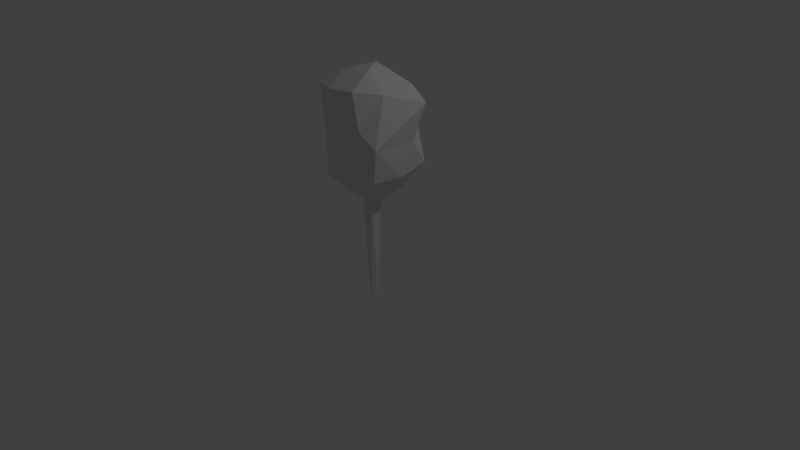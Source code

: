 # Source: Tree1.blend  (saved by Blender 2.76.0; exported with 4.5.12 LTS)
import bpy
from mathutils import Matrix  # noqa: F401  (used for matrix-valued properties, if any)

bpy.ops.wm.read_factory_settings(use_empty=True)
scene = bpy.context.scene
scene.name = 'Scene'

# ---- collections
col_collection_1 = bpy.data.collections.new('Collection 1'); scene.collection.children.link(col_collection_1)

# ---- materials (node trees are filled in below, after node groups)
mat_material = bpy.data.materials.new('Material')
mat_material.alpha_threshold = 0.0
mat_material.use_transparent_shadow = False
mat_material.roughness = 0.5
mat_material.line_color = (0.0, 0.0, 0.0, 1.0)

# ---- material node trees

# ---- world
world_world = bpy.data.worlds.new('World'); scene.world = world_world
world_world.color = (0.05088, 0.05088, 0.05088)
world_world.use_sun_shadow = False
world_world.sun_shadow_jitter_overblur = 0.0
world_world.cycles.sampling_method = 'MANUAL'
world_world.cycles.sample_map_resolution = 256

# ---- cameras
cam_camera = bpy.data.cameras.new('Camera')
cam_camera.clip_end = 100.0
cam_camera.lens = 35.0
cam_camera.sensor_width = 32.0
cam_camera.sensor_height = 18.0
cam_camera.ortho_scale = 7.314
cam_camera.dof.focus_distance = 0.0
cam_camera.dof.aperture_fstop = 128.0

# ---- lights
light_lamp = bpy.data.lights.new('Lamp', 'POINT')
light_lamp.transmission_factor = 0.0
light_lamp.cutoff_distance = 30.0
light_lamp.energy = 100.0
light_lamp.shadow_buffer_clip_start = 1.001
light_lamp.shadow_soft_size = 0.1
light_lamp.shadow_maximum_resolution = 0.006
light_lamp.use_absolute_resolution = True
light_lamp.cycles.use_multiple_importance_sampling = False

# ---- meshes
me_icosphere = bpy.data.meshes.new('Icosphere')
me_icosphere.from_pydata([(0.09636, 0.0, -1.0), (0.82, -0.5257, -0.4472), (-0.0641, -0.7754, -0.4563), (-0.7414, -0.1185, -0.5375), (-0.18, 0.8506, -0.4472), (0.9384, 0.44, -0.3624), (0.4106, -0.5899, 0.5977), (-0.6812, -0.4279, 0.5344), (-0.4526, 0.5257, 0.4472), (0.3727, 0.7399, 0.2511), (1.174, 0.2549, 0.4461), (0.1648, 0.08669, 0.8174), (-0.04183, -0.4253, -0.7236), (0.4582, -0.2629, -0.7236), (0.32, -0.6882, -0.4472), (0.9447, -0.05387, -0.4472), (0.5829, 0.209, -0.7236), (-0.3225, -0.05923, -0.7688), (-0.3448, -0.4093, -0.5015), (-0.04183, 0.4253, -0.7236), (-0.4607, 0.3661, -0.4924), (0.3136, 0.6563, -0.3624), (0.9645, -0.5923, -0.005033), (1.012, 0.1129, -0.01942), (0.1692, -0.7169, 0.0492), (0.6307, -0.6446, 0.1664), (-0.6843, -0.3221, -0.04515), (-0.2877, -0.613, -0.009121), (-0.3163, 0.6882, 0.0), (-0.597, 0.2036, -0.04515), (0.59, 0.6009, -0.01328), (0.09636, 0.7953, -0.09807), (0.8019, -0.2904, 0.5697), (-0.2002, -0.5803, 0.5498), (-0.5939, 0.09783, 0.5344), (-0.03994, 0.6328, 0.3491), (0.7791, 0.5336, 0.392), (0.2701, -0.1609, 0.7538), (0.7429, 0.3346, 0.5914), (-0.3216, -0.2158, 0.6993), (-0.2343, 0.31, 0.6993), (0.3591, 0.4095, 0.4672)], [], [(0, 13, 12), (1, 13, 15), (0, 12, 17), (0, 17, 19), (0, 19, 16), (1, 15, 22), (2, 14, 24), (3, 18, 26), (4, 20, 28), (5, 21, 30), (1, 22, 25), (2, 24, 27), (3, 26, 29), (4, 28, 31), (5, 30, 23), (6, 32, 37), (7, 33, 39), (8, 34, 40), (9, 35, 41), (10, 36, 38), (38, 41, 11), (38, 36, 41), (36, 9, 41), (41, 40, 11), (41, 35, 40), (35, 8, 40), (40, 39, 11), (40, 34, 39), (34, 7, 39), (39, 37, 11), (39, 33, 37), (33, 6, 37), (37, 38, 11), (37, 32, 38), (32, 10, 38), (23, 36, 10), (23, 30, 36), (30, 9, 36), (31, 35, 9), (31, 28, 35), (28, 8, 35), (29, 34, 8), (29, 26, 34), (26, 7, 34), (27, 33, 7), (27, 24, 33), (24, 6, 33), (25, 32, 6), (25, 22, 32), (22, 10, 32), (30, 31, 9), (30, 21, 31), (21, 4, 31), (28, 29, 8), (28, 20, 29), (20, 3, 29), (26, 27, 7), (26, 18, 27), (18, 2, 27), (24, 25, 6), (24, 14, 25), (14, 1, 25), (22, 23, 10), (22, 15, 23), (15, 5, 23), (16, 21, 5), (16, 19, 21), (19, 4, 21), (19, 20, 4), (19, 17, 20), (17, 3, 20), (17, 18, 3), (17, 12, 18), (12, 2, 18), (15, 16, 5), (15, 13, 16), (13, 0, 16), (12, 14, 2), (12, 13, 14), (13, 1, 14)])
me_icosphere.use_remesh_preserve_volume = False
me_icosphere.use_remesh_preserve_attributes = False
me_icosphere.use_mirror_vertex_groups = False
me_icosphere.update()
me_cube = bpy.data.meshes.new('Cube')
me_cube.from_pydata([(0.7872, 0.07143, -1.0), (-0.01532, -0.7474, -1.0), (-0.7989, 0.7199, -1.0), (-0.08672, 0.8387, -1.0), (1.0, 1.0, 1.0), (1.0, -1.0, 1.0), (-1.0, -1.0, 1.0), (-1.0, 1.0, 1.0)], [], [(0, 1, 2, 3), (4, 7, 6, 5), (0, 4, 5, 1), (1, 5, 6, 2), (2, 6, 7, 3), (4, 0, 3, 7)])
me_cube.materials.append(mat_material)
me_cube.use_remesh_preserve_volume = False
me_cube.use_remesh_preserve_attributes = False
me_cube.use_mirror_vertex_groups = False
me_cube.update()

# ---- objects
ob_icosphere = bpy.data.objects.new('Icosphere', me_icosphere)
ob_cube = bpy.data.objects.new('Cube', me_cube)
ob_lamp = bpy.data.objects.new('Lamp', light_lamp)
ob_camera = bpy.data.objects.new('Camera', cam_camera)

# ---- transforms, parenting, visibility, modifiers, constraints
ob_icosphere.location = (-0.02603, -0.02251, 1.729)
ob_icosphere.scale = (0.6797, 0.7674, 1.0)
ob_icosphere.lineart.crease_threshold = 0.0
ob_cube.location = (0.0, 0.0, 0.05488)
ob_cube.scale = (0.08006, 0.08006, 0.8469)
ob_cube.lock_rotations_4d = False
ob_cube.empty_display_type = 'ARROWS'
ob_cube.lineart.crease_threshold = 0.0
ob_lamp.location = (4.076, 1.005, 5.904)
ob_lamp.rotation_euler = (0.6503, 0.05522, 1.866)
ob_lamp.lock_rotations_4d = False
ob_lamp.empty_display_type = 'ARROWS'
ob_lamp.color = (0.0, 0.0, 0.0, 0.0)
ob_lamp.lineart.crease_threshold = 0.0
ob_camera.location = (7.481, -6.508, 5.344)
ob_camera.rotation_euler = (1.109, 0.01082, 0.8149)
ob_camera.lock_rotations_4d = False
ob_camera.empty_display_type = 'ARROWS'
ob_camera.color = (0.0, 0.0, 0.0, 0.0)
ob_camera.display_type = 'WIRE'
ob_camera.lineart.crease_threshold = 0.0

# ---- collection membership
col_collection_1.objects.link(ob_icosphere)
col_collection_1.objects.link(ob_cube)
col_collection_1.objects.link(ob_lamp)
col_collection_1.objects.link(ob_camera)

# ---- scene / render settings (as saved in the file)
scene.camera = ob_camera
scene.frame_start = 1; scene.frame_end = 250; scene.frame_set(1)
scene.render.engine = 'BLENDER_EEVEE_NEXT'
scene.render.resolution_percentage = 50
scene.render.dither_intensity = 0.0
scene.cycles.use_denoising = False
scene.cycles.samples = 10
scene.cycles.sampling_pattern = 'TABULATED_SOBOL'
scene.cycles.light_sampling_threshold = 0.0
scene.cycles.use_adaptive_sampling = False
scene.cycles.use_light_tree = False
scene.cycles.blur_glossy = 0.0
scene.cycles.pixel_filter_type = 'GAUSSIAN'
scene.cycles.sample_clamp_indirect = 0.0
scene.view_settings.view_transform = 'Standard'
bpy.context.view_layer.update()

